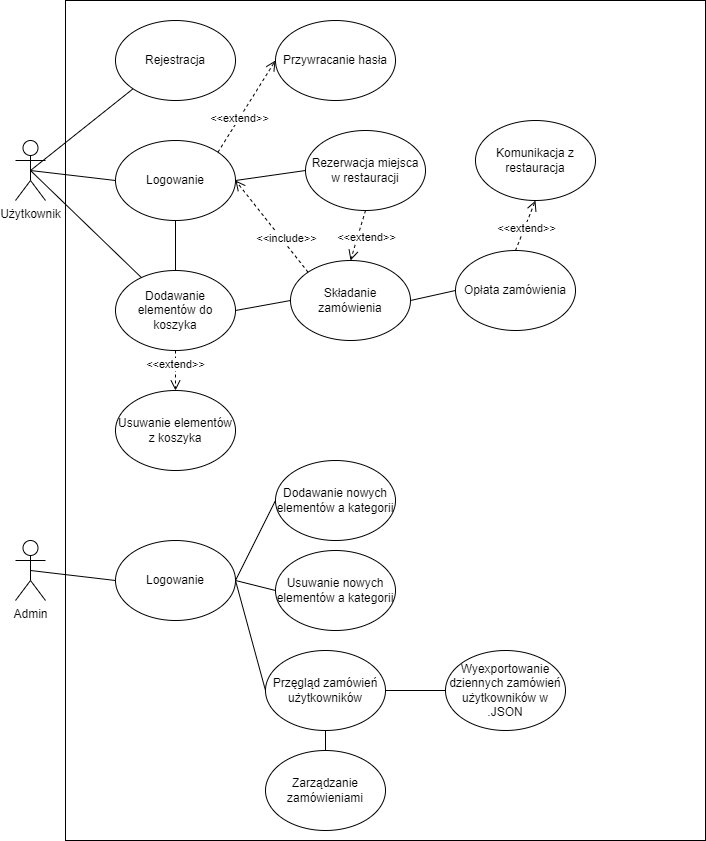

The diagram above was exported from draw.io. Its source (the exported page's mxGraphModel, read from the mxfile embedded in the PNG):
<mxGraphModel dx="1038" dy="628" grid="1" gridSize="10" guides="1" tooltips="1" connect="1" arrows="1" fold="1" page="1" pageScale="1" pageWidth="850" pageHeight="1100" math="0" shadow="0">
  <root>
    <mxCell id="0" />
    <mxCell id="1" parent="0" />
    <mxCell id="uAmP3saHMdXgE0Ry9SWT-1" value="Użytkownik" style="shape=umlActor;verticalLabelPosition=bottom;verticalAlign=top;html=1;outlineConnect=0;" parent="1" vertex="1">
      <mxGeometry x="30" y="330" width="30" height="60" as="geometry" />
    </mxCell>
    <mxCell id="uAmP3saHMdXgE0Ry9SWT-2" value="" style="rounded=0;whiteSpace=wrap;html=1;" parent="1" vertex="1">
      <mxGeometry x="80" y="190" width="640" height="840" as="geometry" />
    </mxCell>
    <mxCell id="uAmP3saHMdXgE0Ry9SWT-3" value="Rejestracja" style="ellipse;whiteSpace=wrap;html=1;" parent="1" vertex="1">
      <mxGeometry x="130" y="210" width="120" height="80" as="geometry" />
    </mxCell>
    <mxCell id="uAmP3saHMdXgE0Ry9SWT-4" value="Logowanie" style="ellipse;whiteSpace=wrap;html=1;" parent="1" vertex="1">
      <mxGeometry x="130" y="330" width="120" height="80" as="geometry" />
    </mxCell>
    <mxCell id="uAmP3saHMdXgE0Ry9SWT-5" value="Dodawanie elementów do koszyka" style="ellipse;whiteSpace=wrap;html=1;" parent="1" vertex="1">
      <mxGeometry x="130" y="460" width="120" height="80" as="geometry" />
    </mxCell>
    <mxCell id="uAmP3saHMdXgE0Ry9SWT-8" value="" style="endArrow=none;html=1;rounded=0;entryX=0;entryY=1;entryDx=0;entryDy=0;exitX=0.5;exitY=0.5;exitDx=0;exitDy=0;exitPerimeter=0;" parent="1" source="uAmP3saHMdXgE0Ry9SWT-1" target="uAmP3saHMdXgE0Ry9SWT-3" edge="1">
      <mxGeometry width="50" height="50" relative="1" as="geometry">
        <mxPoint x="100" y="350" as="sourcePoint" />
        <mxPoint x="150" y="300" as="targetPoint" />
      </mxGeometry>
    </mxCell>
    <mxCell id="uAmP3saHMdXgE0Ry9SWT-9" value="" style="endArrow=none;html=1;rounded=0;entryX=0;entryY=0.5;entryDx=0;entryDy=0;exitX=0.5;exitY=0.5;exitDx=0;exitDy=0;exitPerimeter=0;" parent="1" source="uAmP3saHMdXgE0Ry9SWT-1" target="uAmP3saHMdXgE0Ry9SWT-4" edge="1">
      <mxGeometry width="50" height="50" relative="1" as="geometry">
        <mxPoint x="55" y="370" as="sourcePoint" />
        <mxPoint x="157.57359312880703" y="288.2842712474619" as="targetPoint" />
      </mxGeometry>
    </mxCell>
    <mxCell id="uAmP3saHMdXgE0Ry9SWT-10" value="" style="endArrow=none;html=1;rounded=0;exitX=0.5;exitY=0.5;exitDx=0;exitDy=0;exitPerimeter=0;" parent="1" source="uAmP3saHMdXgE0Ry9SWT-1" target="uAmP3saHMdXgE0Ry9SWT-5" edge="1">
      <mxGeometry width="50" height="50" relative="1" as="geometry">
        <mxPoint x="55" y="370" as="sourcePoint" />
        <mxPoint x="140" y="380" as="targetPoint" />
      </mxGeometry>
    </mxCell>
    <mxCell id="uAmP3saHMdXgE0Ry9SWT-11" value="Składanie zamówienia" style="ellipse;whiteSpace=wrap;html=1;" parent="1" vertex="1">
      <mxGeometry x="305" y="450" width="120" height="80" as="geometry" />
    </mxCell>
    <mxCell id="uAmP3saHMdXgE0Ry9SWT-12" value="" style="endArrow=none;html=1;rounded=0;exitX=1;exitY=0.5;exitDx=0;exitDy=0;entryX=0;entryY=0.5;entryDx=0;entryDy=0;" parent="1" source="uAmP3saHMdXgE0Ry9SWT-5" target="uAmP3saHMdXgE0Ry9SWT-11" edge="1">
      <mxGeometry width="50" height="50" relative="1" as="geometry">
        <mxPoint x="280" y="510" as="sourcePoint" />
        <mxPoint x="330" y="460" as="targetPoint" />
      </mxGeometry>
    </mxCell>
    <mxCell id="uAmP3saHMdXgE0Ry9SWT-14" value="&amp;lt;&amp;lt;include&amp;gt;&amp;gt;" style="html=1;verticalAlign=bottom;endArrow=open;dashed=1;endSize=8;rounded=0;exitX=0;exitY=0;exitDx=0;exitDy=0;entryX=1;entryY=0.5;entryDx=0;entryDy=0;" parent="1" source="uAmP3saHMdXgE0Ry9SWT-11" target="uAmP3saHMdXgE0Ry9SWT-4" edge="1">
      <mxGeometry x="-0.4286" y="2" relative="1" as="geometry">
        <mxPoint x="410" y="360" as="sourcePoint" />
        <mxPoint x="330" y="360" as="targetPoint" />
        <mxPoint as="offset" />
      </mxGeometry>
    </mxCell>
    <mxCell id="uAmP3saHMdXgE0Ry9SWT-15" value="Admin" style="shape=umlActor;verticalLabelPosition=bottom;verticalAlign=top;html=1;" parent="1" vertex="1">
      <mxGeometry x="30" y="730" width="30" height="60" as="geometry" />
    </mxCell>
    <mxCell id="uAmP3saHMdXgE0Ry9SWT-16" value="Usuwanie elementów z koszyka" style="ellipse;whiteSpace=wrap;html=1;" parent="1" vertex="1">
      <mxGeometry x="130" y="580" width="120" height="80" as="geometry" />
    </mxCell>
    <mxCell id="uAmP3saHMdXgE0Ry9SWT-17" value="&amp;lt;&amp;lt;extend&amp;gt;&amp;gt;" style="html=1;verticalAlign=bottom;endArrow=open;dashed=1;endSize=8;rounded=0;exitX=0.5;exitY=1;exitDx=0;exitDy=0;" parent="1" source="uAmP3saHMdXgE0Ry9SWT-5" target="uAmP3saHMdXgE0Ry9SWT-16" edge="1">
      <mxGeometry x="0.1429" relative="1" as="geometry">
        <mxPoint x="377.57359312880726" y="641.7157287525383" as="sourcePoint" />
        <mxPoint x="260" y="560" as="targetPoint" />
        <mxPoint as="offset" />
      </mxGeometry>
    </mxCell>
    <mxCell id="uAmP3saHMdXgE0Ry9SWT-19" value="Przywracanie hasła" style="ellipse;whiteSpace=wrap;html=1;" parent="1" vertex="1">
      <mxGeometry x="290" y="210" width="120" height="80" as="geometry" />
    </mxCell>
    <mxCell id="uAmP3saHMdXgE0Ry9SWT-20" value="&amp;lt;&amp;lt;extend&amp;gt;&amp;gt;" style="html=1;verticalAlign=bottom;endArrow=open;dashed=1;endSize=8;rounded=0;exitX=1;exitY=0;exitDx=0;exitDy=0;entryX=0;entryY=0.5;entryDx=0;entryDy=0;" parent="1" source="uAmP3saHMdXgE0Ry9SWT-4" target="uAmP3saHMdXgE0Ry9SWT-19" edge="1">
      <mxGeometry x="-0.416" y="-5" relative="1" as="geometry">
        <mxPoint x="600" y="280" as="sourcePoint" />
        <mxPoint x="440" y="330" as="targetPoint" />
        <mxPoint as="offset" />
      </mxGeometry>
    </mxCell>
    <mxCell id="uAmP3saHMdXgE0Ry9SWT-21" value="Opłata zamówienia" style="ellipse;whiteSpace=wrap;html=1;" parent="1" vertex="1">
      <mxGeometry x="470" y="440" width="120" height="80" as="geometry" />
    </mxCell>
    <mxCell id="uAmP3saHMdXgE0Ry9SWT-24" value="" style="endArrow=none;html=1;rounded=0;exitX=1;exitY=0.5;exitDx=0;exitDy=0;entryX=0;entryY=0.5;entryDx=0;entryDy=0;" parent="1" source="uAmP3saHMdXgE0Ry9SWT-11" target="uAmP3saHMdXgE0Ry9SWT-21" edge="1">
      <mxGeometry width="50" height="50" relative="1" as="geometry">
        <mxPoint x="520" y="325.58" as="sourcePoint" />
        <mxPoint x="627.3602277276423" y="414.42984363666943" as="targetPoint" />
      </mxGeometry>
    </mxCell>
    <mxCell id="uAmP3saHMdXgE0Ry9SWT-25" value="Komunikacja z restauracja" style="ellipse;whiteSpace=wrap;html=1;" parent="1" vertex="1">
      <mxGeometry x="490" y="310" width="120" height="80" as="geometry" />
    </mxCell>
    <mxCell id="uAmP3saHMdXgE0Ry9SWT-26" value="&amp;lt;&amp;lt;extend&amp;gt;&amp;gt;" style="html=1;verticalAlign=bottom;endArrow=open;dashed=1;endSize=8;rounded=0;exitX=0.5;exitY=0;exitDx=0;exitDy=0;entryX=0.5;entryY=1;entryDx=0;entryDy=0;" parent="1" source="uAmP3saHMdXgE0Ry9SWT-21" target="uAmP3saHMdXgE0Ry9SWT-25" edge="1">
      <mxGeometry x="-0.416" y="-5" relative="1" as="geometry">
        <mxPoint x="549.9964068711929" y="421.71572875253787" as="sourcePoint" />
        <mxPoint x="597.5699999999999" y="370" as="targetPoint" />
        <mxPoint as="offset" />
      </mxGeometry>
    </mxCell>
    <mxCell id="uAmP3saHMdXgE0Ry9SWT-27" value="Logowanie" style="ellipse;whiteSpace=wrap;html=1;" parent="1" vertex="1">
      <mxGeometry x="130" y="730" width="120" height="80" as="geometry" />
    </mxCell>
    <mxCell id="uAmP3saHMdXgE0Ry9SWT-29" value="" style="endArrow=none;html=1;rounded=0;entryX=0;entryY=0.5;entryDx=0;entryDy=0;exitX=0.5;exitY=0.5;exitDx=0;exitDy=0;exitPerimeter=0;" parent="1" source="uAmP3saHMdXgE0Ry9SWT-15" target="uAmP3saHMdXgE0Ry9SWT-27" edge="1">
      <mxGeometry width="50" height="50" relative="1" as="geometry">
        <mxPoint x="147.5" y="660" as="sourcePoint" />
        <mxPoint x="232.5" y="670" as="targetPoint" />
      </mxGeometry>
    </mxCell>
    <mxCell id="uAmP3saHMdXgE0Ry9SWT-30" value="Dodawanie nowych elementów a kategorii" style="ellipse;whiteSpace=wrap;html=1;" parent="1" vertex="1">
      <mxGeometry x="290" y="650" width="120" height="80" as="geometry" />
    </mxCell>
    <mxCell id="uAmP3saHMdXgE0Ry9SWT-31" value="" style="endArrow=none;html=1;rounded=0;exitX=1;exitY=0.5;exitDx=0;exitDy=0;entryX=0;entryY=0.5;entryDx=0;entryDy=0;" parent="1" source="uAmP3saHMdXgE0Ry9SWT-27" target="uAmP3saHMdXgE0Ry9SWT-30" edge="1">
      <mxGeometry width="50" height="50" relative="1" as="geometry">
        <mxPoint x="260" y="490" as="sourcePoint" />
        <mxPoint x="315" y="490" as="targetPoint" />
      </mxGeometry>
    </mxCell>
    <mxCell id="uAmP3saHMdXgE0Ry9SWT-32" value="Usuwanie nowych elementów a kategorii" style="ellipse;whiteSpace=wrap;html=1;" parent="1" vertex="1">
      <mxGeometry x="290" y="740" width="120" height="80" as="geometry" />
    </mxCell>
    <mxCell id="uAmP3saHMdXgE0Ry9SWT-33" value="" style="endArrow=none;html=1;rounded=0;exitX=1;exitY=0.5;exitDx=0;exitDy=0;entryX=0;entryY=0.5;entryDx=0;entryDy=0;" parent="1" source="uAmP3saHMdXgE0Ry9SWT-27" target="uAmP3saHMdXgE0Ry9SWT-32" edge="1">
      <mxGeometry width="50" height="50" relative="1" as="geometry">
        <mxPoint x="260" y="780" as="sourcePoint" />
        <mxPoint x="300" y="700" as="targetPoint" />
      </mxGeometry>
    </mxCell>
    <mxCell id="uAmP3saHMdXgE0Ry9SWT-34" value="Przęgląd zamówień użytkowników" style="ellipse;whiteSpace=wrap;html=1;" parent="1" vertex="1">
      <mxGeometry x="280" y="840" width="120" height="80" as="geometry" />
    </mxCell>
    <mxCell id="uAmP3saHMdXgE0Ry9SWT-35" value="" style="endArrow=none;html=1;rounded=0;exitX=0;exitY=0.5;exitDx=0;exitDy=0;entryX=1;entryY=0.5;entryDx=0;entryDy=0;" parent="1" source="uAmP3saHMdXgE0Ry9SWT-34" target="uAmP3saHMdXgE0Ry9SWT-27" edge="1">
      <mxGeometry width="50" height="50" relative="1" as="geometry">
        <mxPoint x="230" y="870" as="sourcePoint" />
        <mxPoint x="270" y="790" as="targetPoint" />
      </mxGeometry>
    </mxCell>
    <mxCell id="uAmP3saHMdXgE0Ry9SWT-36" value="Wyexportowanie dziennych zamówień użytkowników w .JSON" style="ellipse;whiteSpace=wrap;html=1;" parent="1" vertex="1">
      <mxGeometry x="460" y="840" width="120" height="80" as="geometry" />
    </mxCell>
    <mxCell id="uAmP3saHMdXgE0Ry9SWT-37" value="" style="endArrow=none;html=1;rounded=0;exitX=1;exitY=0.5;exitDx=0;exitDy=0;entryX=0;entryY=0.5;entryDx=0;entryDy=0;" parent="1" source="uAmP3saHMdXgE0Ry9SWT-34" target="uAmP3saHMdXgE0Ry9SWT-36" edge="1">
      <mxGeometry width="50" height="50" relative="1" as="geometry">
        <mxPoint x="425" y="840" as="sourcePoint" />
        <mxPoint x="465" y="760" as="targetPoint" />
      </mxGeometry>
    </mxCell>
    <mxCell id="uAmP3saHMdXgE0Ry9SWT-38" value="Zarządzanie zamówieniami" style="ellipse;whiteSpace=wrap;html=1;" parent="1" vertex="1">
      <mxGeometry x="280" y="940" width="120" height="80" as="geometry" />
    </mxCell>
    <mxCell id="uAmP3saHMdXgE0Ry9SWT-39" value="" style="endArrow=none;html=1;rounded=0;exitX=0.5;exitY=0;exitDx=0;exitDy=0;entryX=0.5;entryY=1;entryDx=0;entryDy=0;" parent="1" source="uAmP3saHMdXgE0Ry9SWT-38" target="uAmP3saHMdXgE0Ry9SWT-34" edge="1">
      <mxGeometry width="50" height="50" relative="1" as="geometry">
        <mxPoint x="220" y="990" as="sourcePoint" />
        <mxPoint x="190" y="880" as="targetPoint" />
      </mxGeometry>
    </mxCell>
    <mxCell id="PvTiu8i7SZT4SLeJGWw0-1" value="Rezerwacja miejsca w restauracji" style="ellipse;whiteSpace=wrap;html=1;" parent="1" vertex="1">
      <mxGeometry x="320" y="320" width="120" height="80" as="geometry" />
    </mxCell>
    <mxCell id="PvTiu8i7SZT4SLeJGWw0-3" value="" style="endArrow=none;html=1;rounded=0;entryX=0;entryY=0.5;entryDx=0;entryDy=0;exitX=1;exitY=0.5;exitDx=0;exitDy=0;" parent="1" source="uAmP3saHMdXgE0Ry9SWT-4" target="PvTiu8i7SZT4SLeJGWw0-1" edge="1">
      <mxGeometry width="50" height="50" relative="1" as="geometry">
        <mxPoint x="290" y="371.72" as="sourcePoint" />
        <mxPoint x="392.57359312880703" y="290.00427124746193" as="targetPoint" />
      </mxGeometry>
    </mxCell>
    <mxCell id="PvTiu8i7SZT4SLeJGWw0-4" value="&amp;lt;&amp;lt;extend&amp;gt;&amp;gt;" style="html=1;verticalAlign=bottom;endArrow=open;dashed=1;endSize=8;rounded=0;exitX=0.5;exitY=1;exitDx=0;exitDy=0;entryX=0.5;entryY=0;entryDx=0;entryDy=0;" parent="1" source="PvTiu8i7SZT4SLeJGWw0-1" target="uAmP3saHMdXgE0Ry9SWT-11" edge="1">
      <mxGeometry x="0.3151" y="11" relative="1" as="geometry">
        <mxPoint x="469.99640687119296" y="389.99572875253784" as="sourcePoint" />
        <mxPoint x="527.5699999999999" y="298.28" as="targetPoint" />
        <mxPoint as="offset" />
      </mxGeometry>
    </mxCell>
    <mxCell id="XL_bQ5glHCBtigyiRgTK-1" value="" style="endArrow=none;html=1;rounded=0;entryX=0.5;entryY=1;entryDx=0;entryDy=0;exitX=0.5;exitY=0;exitDx=0;exitDy=0;" edge="1" parent="1" source="uAmP3saHMdXgE0Ry9SWT-5" target="uAmP3saHMdXgE0Ry9SWT-4">
      <mxGeometry width="50" height="50" relative="1" as="geometry">
        <mxPoint x="90" y="501.72" as="sourcePoint" />
        <mxPoint x="192.57359312880703" y="420.00427124746193" as="targetPoint" />
      </mxGeometry>
    </mxCell>
  </root>
</mxGraphModel>